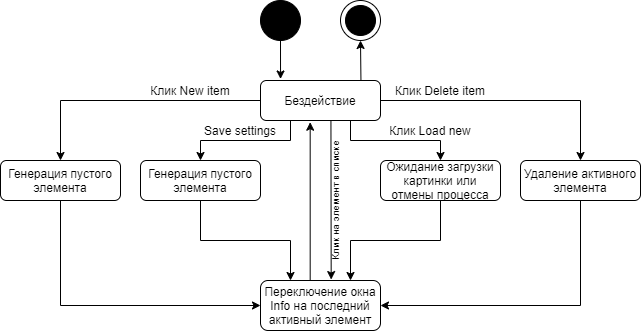

The diagram above was exported from draw.io. Its source (the exported page's mxGraphModel, read from the mxfile embedded in the PNG):
<mxGraphModel dx="585" dy="338" grid="1" gridSize="10" guides="1" tooltips="1" connect="1" arrows="1" fold="1" page="1" pageScale="1" pageWidth="827" pageHeight="1169" math="0" shadow="0">
  <root>
    <mxCell id="WIyWlLk6GJQsqaUBKTNV-0" />
    <mxCell id="WIyWlLk6GJQsqaUBKTNV-1" parent="WIyWlLk6GJQsqaUBKTNV-0" />
    <mxCell id="t3ChUeUiRi4FVDVCaQ6J-0" value="" style="ellipse;whiteSpace=wrap;html=1;aspect=fixed;fillColor=#000000;" vertex="1" parent="WIyWlLk6GJQsqaUBKTNV-1">
      <mxGeometry x="320" y="120" width="40" height="40" as="geometry" />
    </mxCell>
    <mxCell id="t3ChUeUiRi4FVDVCaQ6J-1" value="Бездействие" style="rounded=1;whiteSpace=wrap;html=1;fontSize=12;glass=0;strokeWidth=1;shadow=0;" vertex="1" parent="WIyWlLk6GJQsqaUBKTNV-1">
      <mxGeometry x="320" y="200" width="120" height="40" as="geometry" />
    </mxCell>
    <mxCell id="t3ChUeUiRi4FVDVCaQ6J-2" value="" style="endArrow=classic;html=1;exitX=0.5;exitY=1;exitDx=0;exitDy=0;entryX=0.167;entryY=-0.038;entryDx=0;entryDy=0;entryPerimeter=0;" edge="1" parent="WIyWlLk6GJQsqaUBKTNV-1" source="t3ChUeUiRi4FVDVCaQ6J-0" target="t3ChUeUiRi4FVDVCaQ6J-1">
      <mxGeometry width="50" height="50" relative="1" as="geometry">
        <mxPoint x="420" y="170" as="sourcePoint" />
        <mxPoint x="470" y="120" as="targetPoint" />
      </mxGeometry>
    </mxCell>
    <mxCell id="t3ChUeUiRi4FVDVCaQ6J-3" value="" style="endArrow=classic;html=1;exitX=0;exitY=0.5;exitDx=0;exitDy=0;rounded=0;entryX=0.5;entryY=0;entryDx=0;entryDy=0;" edge="1" parent="WIyWlLk6GJQsqaUBKTNV-1" source="t3ChUeUiRi4FVDVCaQ6J-1" target="t3ChUeUiRi4FVDVCaQ6J-4">
      <mxGeometry width="50" height="50" relative="1" as="geometry">
        <mxPoint x="280" y="230" as="sourcePoint" />
        <mxPoint x="200" y="280" as="targetPoint" />
        <Array as="points">
          <mxPoint x="120" y="220" />
        </Array>
      </mxGeometry>
    </mxCell>
    <mxCell id="t3ChUeUiRi4FVDVCaQ6J-4" value="Генерация пустого элемента" style="rounded=1;whiteSpace=wrap;html=1;fontSize=12;glass=0;strokeWidth=1;shadow=0;" vertex="1" parent="WIyWlLk6GJQsqaUBKTNV-1">
      <mxGeometry x="60" y="280" width="120" height="40" as="geometry" />
    </mxCell>
    <mxCell id="t3ChUeUiRi4FVDVCaQ6J-6" value="Клик New item" style="text;html=1;strokeColor=none;fillColor=none;align=center;verticalAlign=middle;whiteSpace=wrap;rounded=0;" vertex="1" parent="WIyWlLk6GJQsqaUBKTNV-1">
      <mxGeometry x="200" y="200" width="100" height="20" as="geometry" />
    </mxCell>
    <mxCell id="t3ChUeUiRi4FVDVCaQ6J-7" value="" style="endArrow=classic;html=1;exitX=0.5;exitY=1;exitDx=0;exitDy=0;entryX=0;entryY=0.5;entryDx=0;entryDy=0;rounded=0;" edge="1" parent="WIyWlLk6GJQsqaUBKTNV-1" source="t3ChUeUiRi4FVDVCaQ6J-4" target="t3ChUeUiRi4FVDVCaQ6J-9">
      <mxGeometry width="50" height="50" relative="1" as="geometry">
        <mxPoint x="330" y="410" as="sourcePoint" />
        <mxPoint x="200" y="400" as="targetPoint" />
        <Array as="points">
          <mxPoint x="120" y="425" />
        </Array>
      </mxGeometry>
    </mxCell>
    <mxCell id="t3ChUeUiRi4FVDVCaQ6J-9" value="Переключение окна Info на последний активный элемент" style="rounded=1;whiteSpace=wrap;html=1;fontSize=12;glass=0;strokeWidth=1;shadow=0;" vertex="1" parent="WIyWlLk6GJQsqaUBKTNV-1">
      <mxGeometry x="320" y="400" width="120" height="50" as="geometry" />
    </mxCell>
    <mxCell id="t3ChUeUiRi4FVDVCaQ6J-11" value="" style="endArrow=classic;html=1;exitX=1;exitY=0.5;exitDx=0;exitDy=0;entryX=0.5;entryY=0;entryDx=0;entryDy=0;rounded=0;" edge="1" parent="WIyWlLk6GJQsqaUBKTNV-1" source="t3ChUeUiRi4FVDVCaQ6J-1" target="t3ChUeUiRi4FVDVCaQ6J-12">
      <mxGeometry width="50" height="50" relative="1" as="geometry">
        <mxPoint x="480" y="310" as="sourcePoint" />
        <mxPoint x="540" y="220" as="targetPoint" />
        <Array as="points">
          <mxPoint x="640" y="220" />
        </Array>
      </mxGeometry>
    </mxCell>
    <mxCell id="t3ChUeUiRi4FVDVCaQ6J-12" value="Удаление активного элемента" style="rounded=1;whiteSpace=wrap;html=1;fontSize=12;glass=0;strokeWidth=1;shadow=0;" vertex="1" parent="WIyWlLk6GJQsqaUBKTNV-1">
      <mxGeometry x="580" y="280" width="120" height="40" as="geometry" />
    </mxCell>
    <mxCell id="t3ChUeUiRi4FVDVCaQ6J-13" value="" style="ellipse;whiteSpace=wrap;html=1;aspect=fixed;fillColor=#FFFFFF;" vertex="1" parent="WIyWlLk6GJQsqaUBKTNV-1">
      <mxGeometry x="400" y="120" width="40" height="40" as="geometry" />
    </mxCell>
    <mxCell id="t3ChUeUiRi4FVDVCaQ6J-14" value="" style="ellipse;whiteSpace=wrap;html=1;aspect=fixed;fillColor=#000000;" vertex="1" parent="WIyWlLk6GJQsqaUBKTNV-1">
      <mxGeometry x="405" y="125" width="30" height="30" as="geometry" />
    </mxCell>
    <mxCell id="t3ChUeUiRi4FVDVCaQ6J-15" value="" style="endArrow=classic;html=1;exitX=0.837;exitY=-0.021;exitDx=0;exitDy=0;exitPerimeter=0;entryX=0.5;entryY=1;entryDx=0;entryDy=0;" edge="1" parent="WIyWlLk6GJQsqaUBKTNV-1" source="t3ChUeUiRi4FVDVCaQ6J-1" target="t3ChUeUiRi4FVDVCaQ6J-13">
      <mxGeometry width="50" height="50" relative="1" as="geometry">
        <mxPoint x="460" y="200" as="sourcePoint" />
        <mxPoint x="510" y="150" as="targetPoint" />
      </mxGeometry>
    </mxCell>
    <mxCell id="t3ChUeUiRi4FVDVCaQ6J-16" value="Клик Delete item" style="text;html=1;strokeColor=none;fillColor=none;align=center;verticalAlign=middle;whiteSpace=wrap;rounded=0;" vertex="1" parent="WIyWlLk6GJQsqaUBKTNV-1">
      <mxGeometry x="450" y="200" width="100" height="20" as="geometry" />
    </mxCell>
    <mxCell id="t3ChUeUiRi4FVDVCaQ6J-17" value="Ожидание загрузки картинки или отмены процесса" style="rounded=1;whiteSpace=wrap;html=1;fontSize=12;glass=0;strokeWidth=1;shadow=0;" vertex="1" parent="WIyWlLk6GJQsqaUBKTNV-1">
      <mxGeometry x="440" y="280" width="120" height="40" as="geometry" />
    </mxCell>
    <mxCell id="t3ChUeUiRi4FVDVCaQ6J-18" value="" style="endArrow=classic;html=1;exitX=0.75;exitY=1;exitDx=0;exitDy=0;entryX=0.5;entryY=0;entryDx=0;entryDy=0;rounded=0;" edge="1" parent="WIyWlLk6GJQsqaUBKTNV-1" source="t3ChUeUiRi4FVDVCaQ6J-1" target="t3ChUeUiRi4FVDVCaQ6J-17">
      <mxGeometry width="50" height="50" relative="1" as="geometry">
        <mxPoint x="470" y="270" as="sourcePoint" />
        <mxPoint x="520" y="220" as="targetPoint" />
        <Array as="points">
          <mxPoint x="410" y="260" />
          <mxPoint x="500" y="260" />
        </Array>
      </mxGeometry>
    </mxCell>
    <mxCell id="t3ChUeUiRi4FVDVCaQ6J-19" value="Клик Load new" style="text;html=1;strokeColor=none;fillColor=none;align=center;verticalAlign=middle;whiteSpace=wrap;rounded=0;" vertex="1" parent="WIyWlLk6GJQsqaUBKTNV-1">
      <mxGeometry x="440" y="240" width="100" height="20" as="geometry" />
    </mxCell>
    <mxCell id="t3ChUeUiRi4FVDVCaQ6J-20" value="Генерация пустого элемента" style="rounded=1;whiteSpace=wrap;html=1;fontSize=12;glass=0;strokeWidth=1;shadow=0;" vertex="1" parent="WIyWlLk6GJQsqaUBKTNV-1">
      <mxGeometry x="200" y="280" width="120" height="40" as="geometry" />
    </mxCell>
    <mxCell id="t3ChUeUiRi4FVDVCaQ6J-22" value="" style="endArrow=classic;html=1;exitX=0.25;exitY=1;exitDx=0;exitDy=0;entryX=0.5;entryY=0;entryDx=0;entryDy=0;rounded=0;" edge="1" parent="WIyWlLk6GJQsqaUBKTNV-1" source="t3ChUeUiRi4FVDVCaQ6J-1" target="t3ChUeUiRi4FVDVCaQ6J-20">
      <mxGeometry width="50" height="50" relative="1" as="geometry">
        <mxPoint x="220" y="280" as="sourcePoint" />
        <mxPoint x="270" y="230" as="targetPoint" />
        <Array as="points">
          <mxPoint x="350" y="260" />
          <mxPoint x="260" y="260" />
        </Array>
      </mxGeometry>
    </mxCell>
    <mxCell id="t3ChUeUiRi4FVDVCaQ6J-23" value="Save settings" style="text;html=1;strokeColor=none;fillColor=none;align=center;verticalAlign=middle;whiteSpace=wrap;rounded=0;" vertex="1" parent="WIyWlLk6GJQsqaUBKTNV-1">
      <mxGeometry x="250" y="240" width="100" height="20" as="geometry" />
    </mxCell>
    <mxCell id="t3ChUeUiRi4FVDVCaQ6J-24" value="" style="endArrow=classic;html=1;exitX=0.5;exitY=1;exitDx=0;exitDy=0;entryX=0.25;entryY=0;entryDx=0;entryDy=0;rounded=0;" edge="1" parent="WIyWlLk6GJQsqaUBKTNV-1" source="t3ChUeUiRi4FVDVCaQ6J-20" target="t3ChUeUiRi4FVDVCaQ6J-9">
      <mxGeometry width="50" height="50" relative="1" as="geometry">
        <mxPoint x="240" y="400" as="sourcePoint" />
        <mxPoint x="290" y="350" as="targetPoint" />
        <Array as="points">
          <mxPoint x="260" y="360" />
          <mxPoint x="350" y="360" />
        </Array>
      </mxGeometry>
    </mxCell>
    <mxCell id="t3ChUeUiRi4FVDVCaQ6J-25" value="" style="endArrow=classic;html=1;entryX=0.75;entryY=0;entryDx=0;entryDy=0;exitX=0.5;exitY=1;exitDx=0;exitDy=0;rounded=0;" edge="1" parent="WIyWlLk6GJQsqaUBKTNV-1" source="t3ChUeUiRi4FVDVCaQ6J-17" target="t3ChUeUiRi4FVDVCaQ6J-9">
      <mxGeometry width="50" height="50" relative="1" as="geometry">
        <mxPoint x="460" y="400" as="sourcePoint" />
        <mxPoint x="510" y="350" as="targetPoint" />
        <Array as="points">
          <mxPoint x="500" y="360" />
          <mxPoint x="410" y="360" />
        </Array>
      </mxGeometry>
    </mxCell>
    <mxCell id="t3ChUeUiRi4FVDVCaQ6J-26" value="" style="endArrow=classic;html=1;entryX=1;entryY=0.5;entryDx=0;entryDy=0;exitX=0.5;exitY=1;exitDx=0;exitDy=0;rounded=0;" edge="1" parent="WIyWlLk6GJQsqaUBKTNV-1" source="t3ChUeUiRi4FVDVCaQ6J-12" target="t3ChUeUiRi4FVDVCaQ6J-9">
      <mxGeometry width="50" height="50" relative="1" as="geometry">
        <mxPoint x="500" y="470" as="sourcePoint" />
        <mxPoint x="550" y="420" as="targetPoint" />
        <Array as="points">
          <mxPoint x="640" y="425" />
        </Array>
      </mxGeometry>
    </mxCell>
    <mxCell id="t3ChUeUiRi4FVDVCaQ6J-31" value="" style="endArrow=classic;html=1;entryX=0.414;entryY=1.043;entryDx=0;entryDy=0;entryPerimeter=0;exitX=0.414;exitY=-0.003;exitDx=0;exitDy=0;exitPerimeter=0;" edge="1" parent="WIyWlLk6GJQsqaUBKTNV-1" source="t3ChUeUiRi4FVDVCaQ6J-9" target="t3ChUeUiRi4FVDVCaQ6J-1">
      <mxGeometry width="50" height="50" relative="1" as="geometry">
        <mxPoint x="370" y="397" as="sourcePoint" />
        <mxPoint x="410" y="320" as="targetPoint" />
      </mxGeometry>
    </mxCell>
    <mxCell id="t3ChUeUiRi4FVDVCaQ6J-32" value="" style="endArrow=classic;html=1;exitX=0.587;exitY=1.023;exitDx=0;exitDy=0;exitPerimeter=0;entryX=0.589;entryY=-0.019;entryDx=0;entryDy=0;entryPerimeter=0;" edge="1" parent="WIyWlLk6GJQsqaUBKTNV-1" source="t3ChUeUiRi4FVDVCaQ6J-1" target="t3ChUeUiRi4FVDVCaQ6J-9">
      <mxGeometry width="50" height="50" relative="1" as="geometry">
        <mxPoint x="390" y="330" as="sourcePoint" />
        <mxPoint x="440" y="280" as="targetPoint" />
      </mxGeometry>
    </mxCell>
    <mxCell id="t3ChUeUiRi4FVDVCaQ6J-33" value="Клик на элемент в списке" style="text;html=1;strokeColor=none;fillColor=none;align=center;verticalAlign=middle;whiteSpace=wrap;rounded=0;rotation=-90;fontSize=10;" vertex="1" parent="WIyWlLk6GJQsqaUBKTNV-1">
      <mxGeometry x="320" y="310" width="150" height="20" as="geometry" />
    </mxCell>
  </root>
</mxGraphModel>